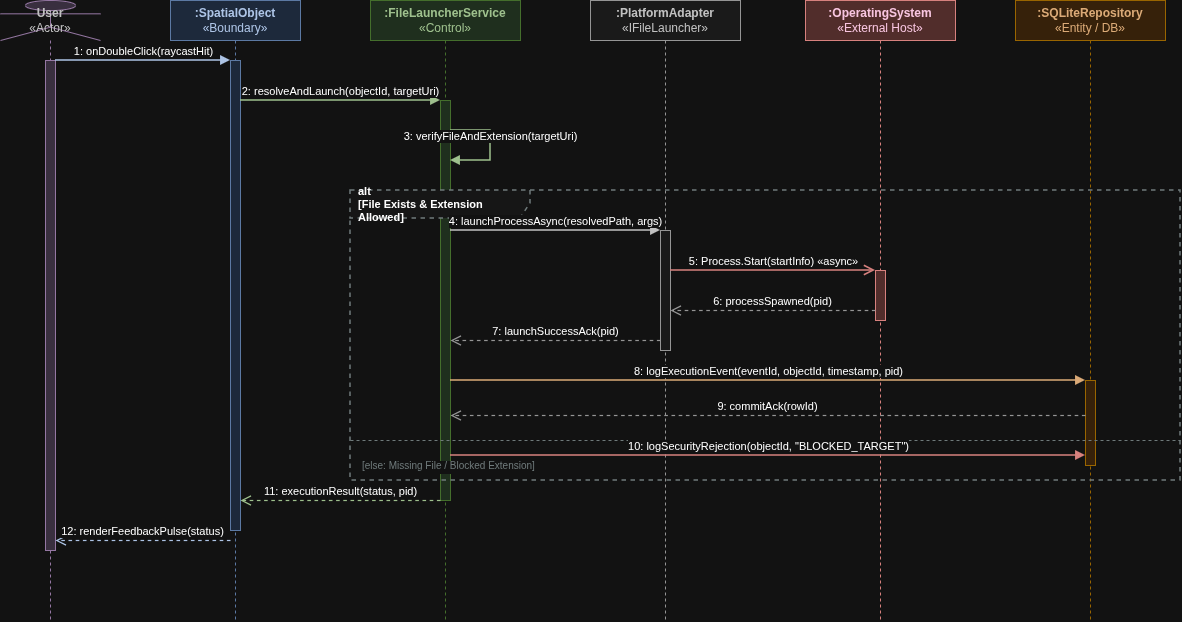

The diagram above was exported from draw.io. Its source (the exported page's mxGraphModel, read from the mxfile embedded in the PNG):
<mxGraphModel dx="1219" dy="1646" grid="1" gridSize="10" guides="1" tooltips="1" connect="1" arrows="1" fold="1" page="1" pageScale="1" pageWidth="850" pageHeight="1100" math="0" shadow="0">
  <root>
    <mxCell id="0" />
    <mxCell id="1" parent="0" />
    <mxCell id="euHgWUHaTgrFmZq76a_8-1" parent="1" style="shape=umlLifeline;perimeter=lifelinePerimeter;whiteSpace=wrap;html=1;container=1;dropTarget=0;collapsible=0;recursiveResize=0;outlineConnect=0;portConstraint=eastwest;newEdgeStyle={&quot;curved&quot;:0,&quot;rounded&quot;:0};participant=umlActor;size=40;fillColor=#e1d5e7;strokeColor=#9673a6;fontColor=#333333;fontFamily=Helvetica;fontSize=12;" value="&lt;b&gt;User&lt;/b&gt;&lt;br&gt;&amp;laquo;Actor&amp;raquo;" vertex="1">
      <mxGeometry height="620" width="100" x="40" y="80" as="geometry" />
    </mxCell>
    <mxCell id="euHgWUHaTgrFmZq76a_8-2" parent="1" style="shape=umlLifeline;perimeter=lifelinePerimeter;whiteSpace=wrap;html=1;container=1;dropTarget=0;collapsible=0;recursiveResize=0;outlineConnect=0;portConstraint=eastwest;newEdgeStyle={&quot;curved&quot;:0,&quot;rounded&quot;:0};size=40;fillColor=#dae8fc;strokeColor=#6c8ebf;fontColor=#1b365d;fontFamily=Helvetica;fontSize=12;" value="&lt;b&gt;:SpatialObject&lt;/b&gt;&lt;br&gt;&amp;laquo;Boundary&amp;raquo;" vertex="1">
      <mxGeometry height="620" width="130" x="210" y="80" as="geometry" />
    </mxCell>
    <mxCell id="euHgWUHaTgrFmZq76a_8-3" parent="1" style="shape=umlLifeline;perimeter=lifelinePerimeter;whiteSpace=wrap;html=1;container=1;dropTarget=0;collapsible=0;recursiveResize=0;outlineConnect=0;portConstraint=eastwest;newEdgeStyle={&quot;curved&quot;:0,&quot;rounded&quot;:0};size=40;fillColor=#d5e8d4;strokeColor=#82b366;fontColor=#274e13;fontFamily=Helvetica;fontSize=12;" value="&lt;b&gt;:FileLauncherService&lt;/b&gt;&lt;br&gt;&amp;laquo;Control&amp;raquo;" vertex="1">
      <mxGeometry height="620" width="150" x="410" y="80" as="geometry" />
    </mxCell>
    <mxCell id="euHgWUHaTgrFmZq76a_8-4" parent="1" style="shape=umlLifeline;perimeter=lifelinePerimeter;whiteSpace=wrap;html=1;container=1;dropTarget=0;collapsible=0;recursiveResize=0;outlineConnect=0;portConstraint=eastwest;newEdgeStyle={&quot;curved&quot;:0,&quot;rounded&quot;:0};size=40;fillColor=#f5f5f5;strokeColor=#666666;fontColor=#333333;fontFamily=Helvetica;fontSize=12;" value="&lt;b&gt;:PlatformAdapter&lt;/b&gt;&lt;br&gt;&amp;laquo;IFileLauncher&amp;raquo;" vertex="1">
      <mxGeometry height="620" width="150" x="630" y="80" as="geometry" />
    </mxCell>
    <mxCell id="euHgWUHaTgrFmZq76a_8-5" parent="1" style="shape=umlLifeline;perimeter=lifelinePerimeter;whiteSpace=wrap;html=1;container=1;dropTarget=0;collapsible=0;recursiveResize=0;outlineConnect=0;portConstraint=eastwest;newEdgeStyle={&quot;curved&quot;:0,&quot;rounded&quot;:0};size=40;fillColor=#f8cecc;strokeColor=#b85450;fontColor=#4c1130;fontFamily=Helvetica;fontSize=12;" value="&lt;b&gt;:OperatingSystem&lt;/b&gt;&lt;br&gt;&amp;laquo;External Host&amp;raquo;" vertex="1">
      <mxGeometry height="620" width="150" x="845" y="80" as="geometry" />
    </mxCell>
    <mxCell id="euHgWUHaTgrFmZq76a_8-6" parent="1" style="shape=umlLifeline;perimeter=lifelinePerimeter;whiteSpace=wrap;html=1;container=1;dropTarget=0;collapsible=0;recursiveResize=0;outlineConnect=0;portConstraint=eastwest;newEdgeStyle={&quot;curved&quot;:0,&quot;rounded&quot;:0};size=40;fillColor=#ffe6cc;strokeColor=#d79b00;fontColor=#783f04;fontFamily=Helvetica;fontSize=12;" value="&lt;b&gt;:SQLiteRepository&lt;/b&gt;&lt;br&gt;&amp;laquo;Entity / DB&amp;raquo;" vertex="1">
      <mxGeometry height="620" width="150" x="1055" y="80" as="geometry" />
    </mxCell>
    <mxCell id="euHgWUHaTgrFmZq76a_8-7" parent="1" style="html=1;points=[];perimeter=orthogonalPerimeter;outlineConnect=0;fillColor=#e1d5e7;strokeColor=#9673a6;" value="" vertex="1">
      <mxGeometry height="490" width="10" x="85" y="140" as="geometry" />
    </mxCell>
    <mxCell id="euHgWUHaTgrFmZq76a_8-8" parent="1" style="html=1;points=[];perimeter=orthogonalPerimeter;outlineConnect=0;fillColor=#dae8fc;strokeColor=#6c8ebf;" value="" vertex="1">
      <mxGeometry height="470" width="10" x="270" y="140" as="geometry" />
    </mxCell>
    <mxCell id="euHgWUHaTgrFmZq76a_8-9" parent="1" style="html=1;points=[];perimeter=orthogonalPerimeter;outlineConnect=0;fillColor=#d5e8d4;strokeColor=#82b366;" value="" vertex="1">
      <mxGeometry height="400" width="10" x="480" y="180" as="geometry" />
    </mxCell>
    <mxCell id="euHgWUHaTgrFmZq76a_8-10" parent="1" style="html=1;points=[];perimeter=orthogonalPerimeter;outlineConnect=0;fillColor=#f5f5f5;strokeColor=#666666;" value="" vertex="1">
      <mxGeometry height="120" width="10" x="700" y="310" as="geometry" />
    </mxCell>
    <mxCell id="euHgWUHaTgrFmZq76a_8-11" parent="1" style="html=1;points=[];perimeter=orthogonalPerimeter;outlineConnect=0;fillColor=#f8cecc;strokeColor=#b85450;" value="" vertex="1">
      <mxGeometry height="50" width="10" x="915" y="350" as="geometry" />
    </mxCell>
    <mxCell id="euHgWUHaTgrFmZq76a_8-12" parent="1" style="html=1;points=[];perimeter=orthogonalPerimeter;outlineConnect=0;fillColor=#ffe6cc;strokeColor=#d79b00;" value="" vertex="1">
      <mxGeometry height="85" width="10" x="1125" y="460" as="geometry" />
    </mxCell>
    <mxCell id="euHgWUHaTgrFmZq76a_8-13" edge="1" parent="1" style="html=1;verticalAlign=bottom;endArrow=block;curved=0;rounded=0;strokeColor=#1b365d;fontFamily=Helvetica;fontSize=11;strokeWidth=1.5;" value="1: onDoubleClick(raycastHit)">
      <mxGeometry relative="1" as="geometry">
        <mxPoint x="95" y="140" as="sourcePoint" />
        <mxPoint x="270" y="140" as="targetPoint" />
      </mxGeometry>
    </mxCell>
    <mxCell id="euHgWUHaTgrFmZq76a_8-14" edge="1" parent="1" style="html=1;verticalAlign=bottom;endArrow=block;curved=0;rounded=0;strokeColor=#274e13;fontFamily=Helvetica;fontSize=11;strokeWidth=1.5;" value="2: resolveAndLaunch(objectId, targetUri)">
      <mxGeometry relative="1" as="geometry">
        <mxPoint x="280" y="180" as="sourcePoint" />
        <mxPoint x="480" y="180" as="targetPoint" />
      </mxGeometry>
    </mxCell>
    <mxCell id="euHgWUHaTgrFmZq76a_8-15" edge="1" parent="1" style="html=1;verticalAlign=bottom;endArrow=block;curved=0;rounded=0;edgeStyle=orthogonalEdgeStyle;strokeColor=#274e13;fontFamily=Helvetica;fontSize=11;strokeWidth=1.5;" value="3: verifyFileAndExtension(targetUri)">
      <mxGeometry relative="1" as="geometry">
        <Array as="points">
          <mxPoint x="530" y="210" />
          <mxPoint x="530" y="240" />
        </Array>
        <mxPoint x="490" y="210" as="sourcePoint" />
        <mxPoint x="490" y="240" as="targetPoint" />
      </mxGeometry>
    </mxCell>
    <mxCell id="euHgWUHaTgrFmZq76a_8-16" parent="1" style="shape=umlFrame;whiteSpace=wrap;html=1;pointerEvents=0;recursiveResize=0;container=0;collapsible=0;width=180;height=28;fillColor=#fafafa;strokeColor=#7f8c8d;strokeWidth=1.5;dashed=1;fontFamily=Helvetica;fontSize=11;fontStyle=1;align=left;spacingLeft=6;" value="alt&#10;[File Exists &amp; Extension Allowed]" vertex="1">
      <mxGeometry height="290" width="830" x="390" y="270" as="geometry" />
    </mxCell>
    <mxCell id="euHgWUHaTgrFmZq76a_8-17" edge="1" parent="1" style="html=1;verticalAlign=bottom;endArrow=block;curved=0;rounded=0;strokeColor=#333333;fontFamily=Helvetica;fontSize=11;strokeWidth=1.5;" value="4: launchProcessAsync(resolvedPath, args)">
      <mxGeometry relative="1" as="geometry">
        <mxPoint x="490" y="310" as="sourcePoint" />
        <mxPoint x="700" y="310" as="targetPoint" />
      </mxGeometry>
    </mxCell>
    <mxCell id="euHgWUHaTgrFmZq76a_8-18" edge="1" parent="1" style="html=1;verticalAlign=bottom;endArrow=open;dashed=0;endSize=8;curved=0;rounded=0;strokeColor=#b85450;fontFamily=Helvetica;fontSize=11;strokeWidth=1.5;" value="5: Process.Start(startInfo) &amp;laquo;async&amp;raquo;">
      <mxGeometry relative="1" as="geometry">
        <mxPoint x="710" y="350" as="sourcePoint" />
        <mxPoint x="915" y="350" as="targetPoint" />
      </mxGeometry>
    </mxCell>
    <mxCell id="euHgWUHaTgrFmZq76a_8-19" edge="1" parent="1" style="html=1;verticalAlign=bottom;endArrow=open;dashed=1;endSize=8;curved=0;rounded=0;strokeColor=#666666;fontFamily=Helvetica;fontSize=11;strokeWidth=1.2;" value="6: processSpawned(pid)">
      <mxGeometry relative="1" as="geometry">
        <mxPoint x="915" y="390" as="sourcePoint" />
        <mxPoint x="710" y="390" as="targetPoint" />
      </mxGeometry>
    </mxCell>
    <mxCell id="euHgWUHaTgrFmZq76a_8-20" edge="1" parent="1" style="html=1;verticalAlign=bottom;endArrow=open;dashed=1;endSize=8;curved=0;rounded=0;strokeColor=#666666;fontFamily=Helvetica;fontSize=11;strokeWidth=1.2;" value="7: launchSuccessAck(pid)">
      <mxGeometry relative="1" as="geometry">
        <mxPoint x="700" y="420" as="sourcePoint" />
        <mxPoint x="490" y="420" as="targetPoint" />
      </mxGeometry>
    </mxCell>
    <mxCell id="euHgWUHaTgrFmZq76a_8-21" edge="1" parent="1" style="html=1;verticalAlign=bottom;endArrow=block;curved=0;rounded=0;strokeColor=#783f04;fontFamily=Helvetica;fontSize=11;strokeWidth=1.5;" value="8: logExecutionEvent(eventId, objectId, timestamp, pid)">
      <mxGeometry relative="1" as="geometry">
        <mxPoint x="490" y="460" as="sourcePoint" />
        <mxPoint x="1125" y="460" as="targetPoint" />
      </mxGeometry>
    </mxCell>
    <mxCell id="euHgWUHaTgrFmZq76a_8-22" edge="1" parent="1" style="html=1;verticalAlign=bottom;endArrow=open;dashed=1;endSize=8;curved=0;rounded=0;strokeColor=#666666;fontFamily=Helvetica;fontSize=11;strokeWidth=1.2;" value="9: commitAck(rowId)">
      <mxGeometry relative="1" as="geometry">
        <mxPoint x="1125" y="495" as="sourcePoint" />
        <mxPoint x="490" y="495" as="targetPoint" />
      </mxGeometry>
    </mxCell>
    <mxCell id="euHgWUHaTgrFmZq76a_8-23" parent="1" style="line;strokeWidth=1;dashed=1;labelPosition=top;verticalLabelPosition=bottom;align=left;verticalAlign=top;spacingLeft=10;fontFamily=Helvetica;fontSize=10;fontColor=#7f8c8d;strokeColor=#7f8c8d;" value="[else: Missing File / Blocked Extension]" vertex="1">
      <mxGeometry height="10" width="830" x="390" y="515" as="geometry" />
    </mxCell>
    <mxCell id="euHgWUHaTgrFmZq76a_8-24" edge="1" parent="1" style="html=1;verticalAlign=bottom;endArrow=block;curved=0;rounded=0;strokeColor=#b85450;fontFamily=Helvetica;fontSize=11;strokeWidth=1.5;" value="10: logSecurityRejection(objectId, &quot;BLOCKED_TARGET&quot;)">
      <mxGeometry relative="1" as="geometry">
        <mxPoint x="490" y="535" as="sourcePoint" />
        <mxPoint x="1125" y="535" as="targetPoint" />
      </mxGeometry>
    </mxCell>
    <mxCell id="euHgWUHaTgrFmZq76a_8-25" edge="1" parent="1" style="html=1;verticalAlign=bottom;endArrow=open;dashed=1;endSize=8;curved=0;rounded=0;strokeColor=#274e13;fontFamily=Helvetica;fontSize=11;strokeWidth=1.2;" value="11: executionResult(status, pid)">
      <mxGeometry relative="1" as="geometry">
        <mxPoint x="480" y="580" as="sourcePoint" />
        <mxPoint x="280" y="580" as="targetPoint" />
      </mxGeometry>
    </mxCell>
    <mxCell id="euHgWUHaTgrFmZq76a_8-26" edge="1" parent="1" style="html=1;verticalAlign=bottom;endArrow=open;dashed=1;endSize=8;curved=0;rounded=0;strokeColor=#1b365d;fontFamily=Helvetica;fontSize=11;strokeWidth=1.2;" value="12: renderFeedbackPulse(status)">
      <mxGeometry relative="1" as="geometry">
        <mxPoint x="270" y="620" as="sourcePoint" />
        <mxPoint x="95" y="620" as="targetPoint" />
      </mxGeometry>
    </mxCell>
  </root>
</mxGraphModel>